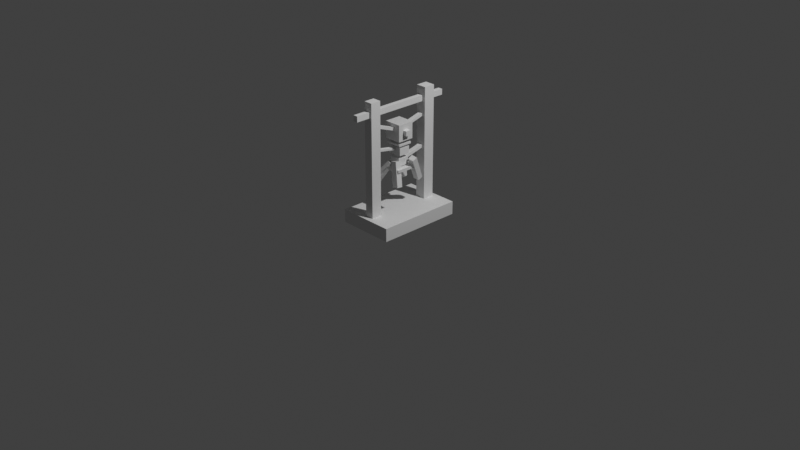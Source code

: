 # Source: enemy-spawner.blend  (saved by Blender 2.93.20; exported with 4.5.12 LTS)
import bpy
from mathutils import Matrix  # noqa: F401  (used for matrix-valued properties, if any)

bpy.ops.wm.read_factory_settings(use_empty=True)
scene = bpy.context.scene
scene.name = 'Scene'

# ---- collections
col_collection = bpy.data.collections.new('Collection'); scene.collection.children.link(col_collection)

# ---- materials (node trees are filled in below, after node groups)
mat_material = bpy.data.materials.new('Material')
mat_material.alpha_threshold = 0.0
mat_material.use_transparent_shadow = False
mat_material.line_color = (0.0, 0.0, 0.0, 1.0)

# ---- material node trees
mat_material.use_nodes = True; mat_material.node_tree.nodes.clear()
_N = mat_material.node_tree.nodes; _L = mat_material.node_tree.links
n0 = _N.new('ShaderNodeOutputMaterial'); n0.name = 'Material Output'; n0.location = (300, 300)
n1 = _N.new('ShaderNodeBsdfPrincipled'); n1.name = 'Principled BSDF'; n1.location = (10, 300)
n1.distribution = 'GGX'
n1.subsurface_method = 'BURLEY'
n1.inputs[2].default_value = 0.4
n1.inputs[3].default_value = 1.45
n1.inputs[27].default_value = (0.0, 0.0, 0.0, 1.0)
n1.inputs[28].default_value = 1.0
_L.new(n1.outputs[0], n0.inputs[0])
n0.is_active_output = True

# ---- world
world_world = bpy.data.worlds.new('World'); scene.world = world_world
world_world.use_nodes = True; world_world.node_tree.nodes.clear()
_N = world_world.node_tree.nodes; _L = world_world.node_tree.links
n0 = _N.new('ShaderNodeOutputWorld'); n0.name = 'World Output'; n0.location = (300, 300)
n1 = _N.new('ShaderNodeBackground'); n1.name = 'Background'; n1.location = (10, 300)
n1.inputs[0].default_value = (0.05088, 0.05088, 0.05088, 1.0)
_L.new(n1.outputs[0], n0.inputs[0])
n0.is_active_output = True
world_world.color = (0.05088, 0.05088, 0.05088)
world_world.use_sun_shadow = False
world_world.sun_shadow_jitter_overblur = 0.0

# ---- cameras
cam_camera = bpy.data.cameras.new('Camera')
cam_camera.clip_end = 100.0
cam_camera.ortho_scale = 7.314

# ---- lights
light_light = bpy.data.lights.new('Light', 'POINT')
light_light.transmission_factor = 0.0
light_light.energy = 1000.0
light_light.shadow_soft_size = 0.1
light_light.shadow_maximum_resolution = 0.006
light_light.use_absolute_resolution = True

# ---- meshes
me_cube = bpy.data.meshes.new('Cube')
me_cube.from_pydata([(1.0, 1.0, 1.0), (1.0, 1.0, -1.0), (1.0, -1.0, 1.0), (1.0, -1.0, -1.0), (-1.0, 1.0, 1.0), (-1.0, 1.0, -1.0), (-1.0, -1.0, 1.0), (-1.0, -1.0, -1.0), (-0.2577, -0.3713, -4.408), (-0.2577, -0.3713, -0.9214), (-0.2577, 0.3713, -4.408), (-0.2577, 0.3713, -0.9214), (0.2577, -0.3713, -4.408), (0.2577, -0.3713, -0.9214), (0.2577, 0.3713, -4.408), (0.2577, 0.3713, -0.9214), (-1.207, -1.322, -4.519), (-1.207, -1.322, -4.179), (-1.207, 1.322, -4.519), (-1.207, 1.322, -4.179), (1.207, -1.322, -4.519), (1.207, -1.322, -4.179), (1.207, 1.322, -4.519), (1.207, 1.322, -4.179), (0.7665, -1.718, -6.23), (0.09473, -1.32, -3.419), (0.7703, -0.996, -6.331), (0.09852, -0.5977, -3.52), (1.455, -1.698, -6.057), (0.7837, -1.3, -3.246), (1.459, -0.9756, -6.159), (0.7875, -0.5774, -3.348), (-1.987, -2.109, -5.905), (-0.8589, -1.037, -3.521), (-1.987, -1.513, -6.173), (-0.8589, -0.4415, -3.788), (-1.4, -2.22, -6.152), (-0.2714, -1.148, -3.767), (-1.4, -1.624, -6.42), (-0.2714, -0.5524, -4.035), (0.3594, 2.493, -5.979), (0.8735, 1.08, -3.064), (0.3515, 1.897, -6.266), (0.8656, 0.4848, -3.352), (1.064, 2.536, -6.09), (1.578, 1.124, -3.176), (1.056, 1.941, -6.377), (1.571, 0.5285, -3.463), (-1.193, 1.293, -6.317), (-0.8488, 0.7174, -3.257), (-1.168, 1.862, -6.213), (-0.8242, 1.286, -3.153), (-0.6448, 1.281, -6.385), (-0.3005, 0.7046, -3.325), (-0.6202, 1.849, -6.281), (-0.276, 1.273, -3.221), (-0.9081, -0.8745, -1.6), (-0.9081, -0.8745, -1.36), (-0.9081, 0.8745, -1.6), (-0.9081, 0.8745, -1.36), (0.9081, -0.8745, -1.6), (0.9081, -0.8745, -1.36), (0.9081, 0.8745, -1.6), (0.9081, 0.8745, -1.36), (-1.412, -0.3408, -0.3336), (-1.412, -0.3408, 0.2453), (-1.412, 0.3408, -0.3336), (-1.412, 0.3408, 0.2453), (1.412, -0.3408, -0.3336), (1.412, -0.3408, 0.2453), (1.412, 0.3408, -0.3336), (1.412, 0.3408, 0.2453)], [], [(4, 2, 0), (2, 7, 3), (6, 5, 7), (1, 7, 5), (0, 3, 1), (4, 1, 5), (9, 10, 8), (11, 14, 10), (15, 12, 14), (13, 8, 12), (14, 8, 10), (11, 13, 15), (17, 18, 16), (19, 22, 18), (23, 20, 22), (21, 16, 20), (22, 16, 18), (19, 21, 23), (25, 26, 24), (27, 30, 26), (30, 29, 28), (28, 25, 24), (30, 24, 26), (31, 25, 29), (33, 34, 32), (34, 39, 38), (38, 37, 36), (37, 32, 36), (38, 32, 34), (39, 33, 37), (41, 42, 40), (42, 47, 46), (46, 45, 44), (45, 40, 44), (42, 44, 40), (43, 45, 47), (48, 51, 50), (50, 55, 54), (55, 52, 54), (53, 48, 52), (54, 48, 50), (55, 49, 53), (57, 58, 56), (59, 62, 58), (63, 60, 62), (61, 56, 60), (62, 56, 58), (59, 61, 63), (65, 66, 64), (67, 70, 66), (71, 68, 70), (69, 64, 68), (70, 64, 66), (67, 69, 71), (4, 6, 2), (2, 6, 7), (6, 4, 5), (1, 3, 7), (0, 2, 3), (4, 0, 1), (9, 11, 10), (11, 15, 14), (15, 13, 12), (13, 9, 8), (14, 12, 8), (11, 9, 13), (17, 19, 18), (19, 23, 22), (23, 21, 20), (21, 17, 16), (22, 20, 16), (19, 17, 21), (25, 27, 26), (27, 31, 30), (30, 31, 29), (28, 29, 25), (30, 28, 24), (31, 27, 25), (33, 35, 34), (34, 35, 39), (38, 39, 37), (37, 33, 32), (38, 36, 32), (39, 35, 33), (41, 43, 42), (42, 43, 47), (46, 47, 45), (45, 41, 40), (42, 46, 44), (43, 41, 45), (48, 49, 51), (50, 51, 55), (55, 53, 52), (53, 49, 48), (54, 52, 48), (55, 51, 49), (57, 59, 58), (59, 63, 62), (63, 61, 60), (61, 57, 56), (62, 60, 56), (59, 57, 61), (65, 67, 66), (67, 71, 70), (71, 69, 68), (69, 65, 64), (70, 68, 64), (67, 65, 69)])
_uv = me_cube.uv_layers.new(name='UVMap')
_uv.uv.foreach_set('vector', [0.875, 0.5, 0.625, 0.75, 0.625, 0.5, 0.625, 0.75, 0.375, 1.0, 0.375, 0.75, 0.625, 0.0, 0.375, 0.25, 0.375, 0.0, 0.375, 0.5, 0.125, 0.75, 0.125, 0.5, 0.625, 0.5, 0.375, 0.75, 0.375, 0.5, 0.625, 0.25, 0.375, 0.5, 0.375, 0.25, 0.625, 0.0, 0.375, 0.25, 0.375, 0.0, 0.625, 0.25, 0.375, 0.5, 0.375, 0.25, 0.625, 0.5, 0.375, 0.75, 0.375, 0.5, 0.625, 0.75, 0.375, 1.0, 0.375, 0.75, 0.375, 0.5, 0.125, 0.75, 0.125, 0.5, 0.875, 0.5, 0.625, 0.75, 0.625, 0.5, 0.625, 0.0, 0.375, 0.25, 0.375, 0.0, 0.625, 0.25, 0.375, 0.5, 0.375, 0.25, 0.625, 0.5, 0.375, 0.75, 0.375, 0.5, 0.625, 0.75, 0.375, 1.0, 0.375, 0.75, 0.375, 0.5, 0.125, 0.75, 0.125, 0.5, 0.875, 0.5, 0.625, 0.75, 0.625, 0.5, 0.625, 0.0, 0.375, 0.25, 0.375, 0.0, 0.625, 0.25, 0.375, 0.5, 0.375, 0.25, 0.375, 0.5, 0.625, 0.75, 0.375, 0.75, 0.375, 0.75, 0.625, 1.0, 0.375, 1.0, 0.375, 0.5, 0.125, 0.75, 0.125, 0.5, 0.625, 0.5, 0.875, 0.75, 0.625, 0.75, 0.625, 0.0, 0.375, 0.25, 0.375, 0.0, 0.375, 0.25, 0.625, 0.5, 0.375, 0.5, 0.375, 0.5, 0.625, 0.75, 0.375, 0.75, 0.625, 0.75, 0.375, 1.0, 0.375, 0.75, 0.375, 0.5, 0.125, 0.75, 0.125, 0.5, 0.625, 0.5, 0.875, 0.75, 0.625, 0.75, 0.625, 0.0, 0.375, 0.25, 0.375, 0.0, 0.375, 0.25, 0.625, 0.5, 0.375, 0.5, 0.375, 0.5, 0.625, 0.75, 0.375, 0.75, 0.625, 0.75, 0.375, 1.0, 0.375, 0.75, 0.125, 0.5, 0.375, 0.75, 0.125, 0.75, 0.875, 0.5, 0.625, 0.75, 0.625, 0.5, 0.375, 0.0, 0.625, 0.25, 0.375, 0.25, 0.375, 0.25, 0.625, 0.5, 0.375, 0.5, 0.625, 0.5, 0.375, 0.75, 0.375, 0.5, 0.625, 0.75, 0.375, 1.0, 0.375, 0.75, 0.375, 0.5, 0.125, 0.75, 0.125, 0.5, 0.625, 0.5, 0.875, 0.75, 0.625, 0.75, 0.625, 0.0, 0.375, 0.25, 0.375, 0.0, 0.625, 0.25, 0.375, 0.5, 0.375, 0.25, 0.625, 0.5, 0.375, 0.75, 0.375, 0.5, 0.625, 0.75, 0.375, 1.0, 0.375, 0.75, 0.375, 0.5, 0.125, 0.75, 0.125, 0.5, 0.875, 0.5, 0.625, 0.75, 0.625, 0.5, 0.625, 0.0, 0.375, 0.25, 0.375, 0.0, 0.625, 0.25, 0.375, 0.5, 0.375, 0.25, 0.625, 0.5, 0.375, 0.75, 0.375, 0.5, 0.625, 0.75, 0.375, 1.0, 0.375, 0.75, 0.375, 0.5, 0.125, 0.75, 0.125, 0.5, 0.875, 0.5, 0.625, 0.75, 0.625, 0.5, 0.875, 0.5, 0.875, 0.75, 0.625, 0.75, 0.625, 0.75, 0.625, 1.0, 0.375, 1.0, 0.625, 0.0, 0.625, 0.25, 0.375, 0.25, 0.375, 0.5, 0.375, 0.75, 0.125, 0.75, 0.625, 0.5, 0.625, 0.75, 0.375, 0.75, 0.625, 0.25, 0.625, 0.5, 0.375, 0.5, 0.625, 0.0, 0.625, 0.25, 0.375, 0.25, 0.625, 0.25, 0.625, 0.5, 0.375, 0.5, 0.625, 0.5, 0.625, 0.75, 0.375, 0.75, 0.625, 0.75, 0.625, 1.0, 0.375, 1.0, 0.375, 0.5, 0.375, 0.75, 0.125, 0.75, 0.875, 0.5, 0.875, 0.75, 0.625, 0.75, 0.625, 0.0, 0.625, 0.25, 0.375, 0.25, 0.625, 0.25, 0.625, 0.5, 0.375, 0.5, 0.625, 0.5, 0.625, 0.75, 0.375, 0.75, 0.625, 0.75, 0.625, 1.0, 0.375, 1.0, 0.375, 0.5, 0.375, 0.75, 0.125, 0.75, 0.875, 0.5, 0.875, 0.75, 0.625, 0.75, 0.625, 0.0, 0.625, 0.25, 0.375, 0.25, 0.625, 0.25, 0.625, 0.5, 0.375, 0.5, 0.375, 0.5, 0.625, 0.5, 0.625, 0.75, 0.375, 0.75, 0.625, 0.75, 0.625, 1.0, 0.375, 0.5, 0.375, 0.75, 0.125, 0.75, 0.625, 0.5, 0.875, 0.5, 0.875, 0.75, 0.625, 0.0, 0.625, 0.25, 0.375, 0.25, 0.375, 0.25, 0.625, 0.25, 0.625, 0.5, 0.375, 0.5, 0.625, 0.5, 0.625, 0.75, 0.625, 0.75, 0.625, 1.0, 0.375, 1.0, 0.375, 0.5, 0.375, 0.75, 0.125, 0.75, 0.625, 0.5, 0.875, 0.5, 0.875, 0.75, 0.625, 0.0, 0.625, 0.25, 0.375, 0.25, 0.375, 0.25, 0.625, 0.25, 0.625, 0.5, 0.375, 0.5, 0.625, 0.5, 0.625, 0.75, 0.625, 0.75, 0.625, 1.0, 0.375, 1.0, 0.125, 0.5, 0.375, 0.5, 0.375, 0.75, 0.875, 0.5, 0.875, 0.75, 0.625, 0.75, 0.375, 0.0, 0.625, 0.0, 0.625, 0.25, 0.375, 0.25, 0.625, 0.25, 0.625, 0.5, 0.625, 0.5, 0.625, 0.75, 0.375, 0.75, 0.625, 0.75, 0.625, 1.0, 0.375, 1.0, 0.375, 0.5, 0.375, 0.75, 0.125, 0.75, 0.625, 0.5, 0.875, 0.5, 0.875, 0.75, 0.625, 0.0, 0.625, 0.25, 0.375, 0.25, 0.625, 0.25, 0.625, 0.5, 0.375, 0.5, 0.625, 0.5, 0.625, 0.75, 0.375, 0.75, 0.625, 0.75, 0.625, 1.0, 0.375, 1.0, 0.375, 0.5, 0.375, 0.75, 0.125, 0.75, 0.875, 0.5, 0.875, 0.75, 0.625, 0.75, 0.625, 0.0, 0.625, 0.25, 0.375, 0.25, 0.625, 0.25, 0.625, 0.5, 0.375, 0.5, 0.625, 0.5, 0.625, 0.75, 0.375, 0.75, 0.625, 0.75, 0.625, 1.0, 0.375, 1.0, 0.375, 0.5, 0.375, 0.75, 0.125, 0.75, 0.875, 0.5, 0.875, 0.75, 0.625, 0.75])
me_cube.materials.append(mat_material)
me_cube.use_remesh_preserve_volume = False
me_cube.use_remesh_preserve_attributes = False
me_cube.use_mirror_vertex_groups = False
me_cube.update()
me_cube_002 = bpy.data.meshes.new('Cube.002')
me_cube_002.from_pydata([(-1.0, -1.0, -1.0), (-1.0, -1.0, 1.0), (-1.0, 1.0, -1.0), (-1.0, 1.0, 1.0), (1.0, -1.0, -1.0), (1.0, -1.0, 1.0), (1.0, 1.0, -1.0), (1.0, 1.0, 1.0)], [], [(0, 1, 3, 2), (2, 3, 7, 6), (6, 7, 5, 4), (4, 5, 1, 0), (2, 6, 4, 0), (7, 3, 1, 5)])
_uv = me_cube_002.uv_layers.new(name='UVMap')
_uv.uv.foreach_set('vector', [0.375, 0.0, 0.625, 0.0, 0.625, 0.25, 0.375, 0.25, 0.375, 0.25, 0.625, 0.25, 0.625, 0.5, 0.375, 0.5, 0.375, 0.5, 0.625, 0.5, 0.625, 0.75, 0.375, 0.75, 0.375, 0.75, 0.625, 0.75, 0.625, 1.0, 0.375, 1.0, 0.125, 0.5, 0.375, 0.5, 0.375, 0.75, 0.125, 0.75, 0.625, 0.5, 0.875, 0.5, 0.875, 0.75, 0.625, 0.75])
me_cube_002.use_remesh_fix_poles = True
me_cube_002.use_remesh_preserve_attributes = False
me_cube_002.update()
me_cube_003 = bpy.data.meshes.new('Cube.003')
me_cube_003.from_pydata([(-1.0, -1.0, -1.0), (-1.0, -1.0, 1.0), (-1.0, 1.0, -1.0), (-1.0, 1.0, 1.0), (1.0, -1.0, -1.0), (1.0, -1.0, 1.0), (1.0, 1.0, -1.0), (1.0, 1.0, 1.0)], [], [(0, 1, 3, 2), (2, 3, 7, 6), (6, 7, 5, 4), (4, 5, 1, 0), (2, 6, 4, 0), (7, 3, 1, 5)])
_uv = me_cube_003.uv_layers.new(name='UVMap')
_uv.uv.foreach_set('vector', [0.375, 0.0, 0.625, 0.0, 0.625, 0.25, 0.375, 0.25, 0.375, 0.25, 0.625, 0.25, 0.625, 0.5, 0.375, 0.5, 0.375, 0.5, 0.625, 0.5, 0.625, 0.75, 0.375, 0.75, 0.375, 0.75, 0.625, 0.75, 0.625, 1.0, 0.375, 1.0, 0.125, 0.5, 0.375, 0.5, 0.375, 0.75, 0.125, 0.75, 0.625, 0.5, 0.875, 0.5, 0.875, 0.75, 0.625, 0.75])
me_cube_003.use_remesh_fix_poles = True
me_cube_003.use_remesh_preserve_attributes = False
me_cube_003.update()
me_cube_004 = bpy.data.meshes.new('Cube.004')
me_cube_004.from_pydata([(-1.0, -1.0, -1.0), (-1.0, -1.0, 1.0), (-1.0, 1.0, -1.0), (-1.0, 1.0, 1.0), (1.0, -1.0, -1.0), (1.0, -1.0, 1.0), (1.0, 1.0, -1.0), (1.0, 1.0, 1.0)], [], [(0, 1, 3, 2), (2, 3, 7, 6), (6, 7, 5, 4), (4, 5, 1, 0), (2, 6, 4, 0), (7, 3, 1, 5)])
_uv = me_cube_004.uv_layers.new(name='UVMap')
_uv.uv.foreach_set('vector', [0.375, 0.0, 0.625, 0.0, 0.625, 0.25, 0.375, 0.25, 0.375, 0.25, 0.625, 0.25, 0.625, 0.5, 0.375, 0.5, 0.375, 0.5, 0.625, 0.5, 0.625, 0.75, 0.375, 0.75, 0.375, 0.75, 0.625, 0.75, 0.625, 1.0, 0.375, 1.0, 0.125, 0.5, 0.375, 0.5, 0.375, 0.75, 0.125, 0.75, 0.625, 0.5, 0.875, 0.5, 0.875, 0.75, 0.625, 0.75])
me_cube_004.use_remesh_fix_poles = True
me_cube_004.use_remesh_preserve_attributes = False
me_cube_004.update()
me_cube_005 = bpy.data.meshes.new('Cube.005')
me_cube_005.from_pydata([(-1.0, -1.0, -1.0), (-1.0, -1.0, 1.0), (-1.0, 1.0, -1.0), (-1.0, 1.0, 1.0), (1.0, -1.0, -1.0), (1.0, -1.0, 1.0), (1.0, 1.0, -1.0), (1.0, 1.0, 1.0)], [], [(0, 1, 3, 2), (2, 3, 7, 6), (6, 7, 5, 4), (4, 5, 1, 0), (2, 6, 4, 0), (7, 3, 1, 5)])
_uv = me_cube_005.uv_layers.new(name='UVMap')
_uv.uv.foreach_set('vector', [0.375, 0.0, 0.625, 0.0, 0.625, 0.25, 0.375, 0.25, 0.375, 0.25, 0.625, 0.25, 0.625, 0.5, 0.375, 0.5, 0.375, 0.5, 0.625, 0.5, 0.625, 0.75, 0.375, 0.75, 0.375, 0.75, 0.625, 0.75, 0.625, 1.0, 0.375, 1.0, 0.125, 0.5, 0.375, 0.5, 0.375, 0.75, 0.125, 0.75, 0.625, 0.5, 0.875, 0.5, 0.875, 0.75, 0.625, 0.75])
me_cube_005.use_remesh_fix_poles = True
me_cube_005.use_remesh_preserve_attributes = False
me_cube_005.update()
me_cube_006 = bpy.data.meshes.new('Cube.006')
me_cube_006.from_pydata([(-1.0, -1.0, -1.0), (-1.0, -1.0, 1.0), (-1.0, 1.0, -1.0), (-1.0, 1.0, 1.0), (1.0, -1.0, -1.0), (1.0, -1.0, 1.0), (1.0, 1.0, -1.0), (1.0, 1.0, 1.0)], [], [(0, 1, 3, 2), (2, 3, 7, 6), (6, 7, 5, 4), (4, 5, 1, 0), (2, 6, 4, 0), (7, 3, 1, 5)])
_uv = me_cube_006.uv_layers.new(name='UVMap')
_uv.uv.foreach_set('vector', [0.375, 0.0, 0.625, 0.0, 0.625, 0.25, 0.375, 0.25, 0.375, 0.25, 0.625, 0.25, 0.625, 0.5, 0.375, 0.5, 0.375, 0.5, 0.625, 0.5, 0.625, 0.75, 0.375, 0.75, 0.375, 0.75, 0.625, 0.75, 0.625, 1.0, 0.375, 1.0, 0.125, 0.5, 0.375, 0.5, 0.375, 0.75, 0.125, 0.75, 0.625, 0.5, 0.875, 0.5, 0.875, 0.75, 0.625, 0.75])
me_cube_006.use_remesh_fix_poles = True
me_cube_006.use_remesh_preserve_attributes = False
me_cube_006.update()
me_cube_007 = bpy.data.meshes.new('Cube.007')
me_cube_007.from_pydata([(-1.0, -1.0, -1.0), (-1.0, -1.0, 1.0), (-1.0, 1.0, -1.0), (-1.0, 1.0, 1.0), (1.0, -1.0, -1.0), (1.0, -1.0, 1.0), (1.0, 1.0, -1.0), (1.0, 1.0, 1.0)], [], [(0, 1, 3, 2), (2, 3, 7, 6), (6, 7, 5, 4), (4, 5, 1, 0), (2, 6, 4, 0), (7, 3, 1, 5)])
_uv = me_cube_007.uv_layers.new(name='UVMap')
_uv.uv.foreach_set('vector', [0.375, 0.0, 0.625, 0.0, 0.625, 0.25, 0.375, 0.25, 0.375, 0.25, 0.625, 0.25, 0.625, 0.5, 0.375, 0.5, 0.375, 0.5, 0.625, 0.5, 0.625, 0.75, 0.375, 0.75, 0.375, 0.75, 0.625, 0.75, 0.625, 1.0, 0.375, 1.0, 0.125, 0.5, 0.375, 0.5, 0.375, 0.75, 0.125, 0.75, 0.625, 0.5, 0.875, 0.5, 0.875, 0.75, 0.625, 0.75])
me_cube_007.use_remesh_fix_poles = True
me_cube_007.use_remesh_preserve_attributes = False
me_cube_007.update()
me_cube_008 = bpy.data.meshes.new('Cube.008')
me_cube_008.from_pydata([(-1.0, -1.0, -1.0), (-1.0, -1.0, 1.0), (-1.0, 1.0, -1.0), (-1.0, 1.0, 1.0), (1.0, -1.0, -1.0), (1.0, -1.0, 1.0), (1.0, 1.0, -1.0), (1.0, 1.0, 1.0)], [], [(0, 1, 3, 2), (2, 3, 7, 6), (6, 7, 5, 4), (4, 5, 1, 0), (2, 6, 4, 0), (7, 3, 1, 5)])
_uv = me_cube_008.uv_layers.new(name='UVMap')
_uv.uv.foreach_set('vector', [0.375, 0.0, 0.625, 0.0, 0.625, 0.25, 0.375, 0.25, 0.375, 0.25, 0.625, 0.25, 0.625, 0.5, 0.375, 0.5, 0.375, 0.5, 0.625, 0.5, 0.625, 0.75, 0.375, 0.75, 0.375, 0.75, 0.625, 0.75, 0.625, 1.0, 0.375, 1.0, 0.125, 0.5, 0.375, 0.5, 0.375, 0.75, 0.125, 0.75, 0.625, 0.5, 0.875, 0.5, 0.875, 0.75, 0.625, 0.75])
me_cube_008.use_remesh_fix_poles = True
me_cube_008.use_remesh_preserve_attributes = False
me_cube_008.update()
me_cube_009 = bpy.data.meshes.new('Cube.009')
me_cube_009.from_pydata([(-1.0, -1.0, -1.0), (-1.0, -1.0, 1.0), (-1.0, 1.0, -1.0), (-1.0, 1.0, 1.0), (1.0, -1.0, -1.0), (1.0, -1.0, 1.0), (1.0, 1.0, -1.0), (1.0, 1.0, 1.0)], [], [(0, 1, 3, 2), (2, 3, 7, 6), (6, 7, 5, 4), (4, 5, 1, 0), (2, 6, 4, 0), (7, 3, 1, 5)])
_uv = me_cube_009.uv_layers.new(name='UVMap')
_uv.uv.foreach_set('vector', [0.375, 0.0, 0.625, 0.0, 0.625, 0.25, 0.375, 0.25, 0.375, 0.25, 0.625, 0.25, 0.625, 0.5, 0.375, 0.5, 0.375, 0.5, 0.625, 0.5, 0.625, 0.75, 0.375, 0.75, 0.375, 0.75, 0.625, 0.75, 0.625, 1.0, 0.375, 1.0, 0.125, 0.5, 0.375, 0.5, 0.375, 0.75, 0.125, 0.75, 0.625, 0.5, 0.875, 0.5, 0.875, 0.75, 0.625, 0.75])
me_cube_009.use_remesh_fix_poles = True
me_cube_009.use_remesh_preserve_attributes = False
me_cube_009.update()
me_cube_010 = bpy.data.meshes.new('Cube.010')
me_cube_010.from_pydata([(-1.0, -1.0, -1.0), (-1.0, -1.0, 1.0), (-1.0, 1.0, -1.0), (-1.0, 1.0, 1.0), (1.0, -1.0, -1.0), (1.0, -1.0, 1.0), (1.0, 1.0, -1.0), (1.0, 1.0, 1.0)], [], [(0, 1, 3, 2), (2, 3, 7, 6), (6, 7, 5, 4), (4, 5, 1, 0), (2, 6, 4, 0), (7, 3, 1, 5)])
_uv = me_cube_010.uv_layers.new(name='UVMap')
_uv.uv.foreach_set('vector', [0.375, 0.0, 0.625, 0.0, 0.625, 0.25, 0.375, 0.25, 0.375, 0.25, 0.625, 0.25, 0.625, 0.5, 0.375, 0.5, 0.375, 0.5, 0.625, 0.5, 0.625, 0.75, 0.375, 0.75, 0.375, 0.75, 0.625, 0.75, 0.625, 1.0, 0.375, 1.0, 0.125, 0.5, 0.375, 0.5, 0.375, 0.75, 0.125, 0.75, 0.625, 0.5, 0.875, 0.5, 0.875, 0.75, 0.625, 0.75])
me_cube_010.use_remesh_fix_poles = True
me_cube_010.use_remesh_preserve_attributes = False
me_cube_010.update()
me_cube_011 = bpy.data.meshes.new('Cube.011')
me_cube_011.from_pydata([(-1.0, -1.0, -1.0), (-1.0, -1.0, 1.0), (-1.0, 1.0, -1.0), (-1.0, 1.0, 1.0), (1.0, -1.0, -1.0), (1.0, -1.0, 1.0), (1.0, 1.0, -1.0), (1.0, 1.0, 1.0)], [], [(0, 1, 3, 2), (2, 3, 7, 6), (6, 7, 5, 4), (4, 5, 1, 0), (2, 6, 4, 0), (7, 3, 1, 5)])
_uv = me_cube_011.uv_layers.new(name='UVMap')
_uv.uv.foreach_set('vector', [0.375, 0.0, 0.625, 0.0, 0.625, 0.25, 0.375, 0.25, 0.375, 0.25, 0.625, 0.25, 0.625, 0.5, 0.375, 0.5, 0.375, 0.5, 0.625, 0.5, 0.625, 0.75, 0.375, 0.75, 0.375, 0.75, 0.625, 0.75, 0.625, 1.0, 0.375, 1.0, 0.125, 0.5, 0.375, 0.5, 0.375, 0.75, 0.125, 0.75, 0.625, 0.5, 0.875, 0.5, 0.875, 0.75, 0.625, 0.75])
me_cube_011.use_remesh_fix_poles = True
me_cube_011.use_remesh_preserve_attributes = False
me_cube_011.update()

# ---- objects
ob_cube = bpy.data.objects.new('Cube', me_cube)
ob_light = bpy.data.objects.new('Light', light_light)
ob_camera = bpy.data.objects.new('Camera', cam_camera)
ob_cube_001 = bpy.data.objects.new('Cube.001', me_cube_002)
ob_cube_002 = bpy.data.objects.new('Cube.002', me_cube_003)
ob_cube_003 = bpy.data.objects.new('Cube.003', me_cube_004)
ob_cube_004 = bpy.data.objects.new('Cube.004', me_cube_005)
ob_cube_005 = bpy.data.objects.new('Cube.005', me_cube_006)
ob_cube_006 = bpy.data.objects.new('Cube.006', me_cube_007)
ob_cube_007 = bpy.data.objects.new('Cube.007', me_cube_008)
ob_cube_008 = bpy.data.objects.new('Cube.008', me_cube_009)
ob_cube_009 = bpy.data.objects.new('Cube.009', me_cube_010)
ob_cube_010 = bpy.data.objects.new('Cube.010', me_cube_011)

# ---- transforms, parenting, visibility, modifiers, constraints
ob_cube.location = (0.0, 0.0, 0.9693)
ob_cube.scale = (0.09347, 0.0889, 0.08856)
ob_cube.lock_rotations_4d = False
ob_cube.empty_display_type = 'ARROWS'
ob_cube.lineart.crease_threshold = 0.0
ob_light.location = (4.076, 1.005, 5.904)
ob_light.rotation_euler = (0.6503, 0.05522, 1.866)
ob_light.lock_rotations_4d = False
ob_light.empty_display_type = 'ARROWS'
ob_light.color = (0.0, 0.0, 0.0, 0.0)
ob_light.lineart.crease_threshold = 0.0
ob_camera.location = (7.359, -6.926, 4.958)
ob_camera.rotation_euler = (1.109, 0.0, 0.8149)
ob_camera.lock_rotations_4d = False
ob_camera.empty_display_type = 'ARROWS'
ob_camera.color = (0.0, 0.0, 0.0, 0.0)
ob_camera.display_type = 'WIRE'
ob_camera.lineart.crease_threshold = 0.0
ob_cube_001.location = (0.0, 0.0, 0.07976)
ob_cube_001.scale = (0.304, 0.4579, 0.06989)
ob_cube_002.location = (0.0, -0.3458, 0.6856)
ob_cube_002.scale = (0.04682, -0.05686, 0.6623)
ob_cube_003.location = (0.0, 0.3541, 0.6798)
ob_cube_003.scale = (-0.05607, 0.06131, 0.6654)
ob_cube_004.location = (0.0, -0.1799, 0.8101)
ob_cube_004.rotation_euler = (-0.1804, -0.0, 0.0)
ob_cube_004.scale = (0.02009, 0.2193, 0.01149)
ob_cube_005.location = (0.0, 0.1623, 1.021)
ob_cube_005.rotation_euler = (0.2644, -0.0, 0.0)
ob_cube_005.scale = (0.02449, 0.2474, 0.01472)
ob_cube_006.location = (0.0, 0.0, 0.766)
ob_cube_006.scale = (0.07574, -0.06205, 0.03947)
ob_cube_007.location = (0.0, 0.1789, 0.6935)
ob_cube_007.rotation_euler = (0.2464, -0.0, 0.0)
ob_cube_007.scale = (0.02491, 0.2278, 0.01581)
ob_cube_008.location = (0.0, 0.0, 0.6505)
ob_cube_008.scale = (-0.06187, 0.06033, 0.04022)
ob_cube_009.location = (0.0, -0.1507, 1.024)
ob_cube_009.rotation_euler = (-0.3584, -0.0, 0.0)
ob_cube_009.scale = (-0.02155, 0.2136, -0.0152)
ob_cube_010.location = (0.0, 0.0, 1.226)
ob_cube_010.scale = (0.02546, 0.5613, 0.03011)

# ---- collection membership
col_collection.objects.link(ob_cube)
col_collection.objects.link(ob_light)
col_collection.objects.link(ob_camera)
col_collection.objects.link(ob_cube_001)
col_collection.objects.link(ob_cube_002)
col_collection.objects.link(ob_cube_003)
col_collection.objects.link(ob_cube_004)
col_collection.objects.link(ob_cube_005)
col_collection.objects.link(ob_cube_006)
col_collection.objects.link(ob_cube_007)
col_collection.objects.link(ob_cube_008)
col_collection.objects.link(ob_cube_009)
col_collection.objects.link(ob_cube_010)

# ---- scene / render settings (as saved in the file)
scene.camera = ob_camera
scene.frame_start = 1; scene.frame_end = 250; scene.frame_set(1)
scene.render.engine = 'BLENDER_EEVEE_NEXT'
scene.cycles.use_denoising = False
scene.cycles.samples = 128
scene.cycles.sampling_pattern = 'TABULATED_SOBOL'
scene.cycles.use_adaptive_sampling = False
scene.cycles.use_light_tree = False
scene.view_settings.view_transform = 'Standard'
bpy.context.view_layer.update()
